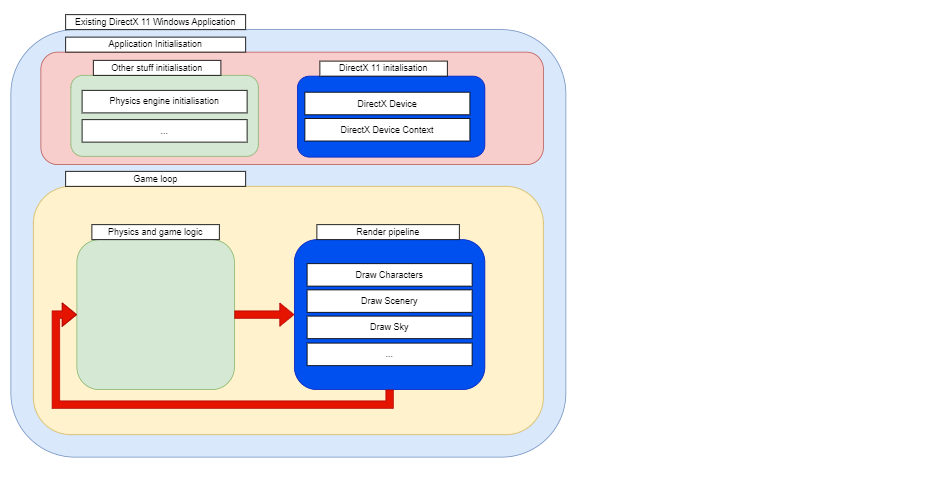

The diagram above was exported from draw.io. Its source (the exported page's mxGraphModel, read from the mxfile embedded in the PNG):
<mxGraphModel dx="5607" dy="2527" grid="1" gridSize="10" guides="1" tooltips="1" connect="1" arrows="1" fold="1" page="1" pageScale="1" pageWidth="827" pageHeight="1169" math="0" shadow="0">
  <root>
    <mxCell id="0" />
    <mxCell id="1" parent="0" />
    <mxCell id="XT86G5iFUfY1uDqCxJD4-81" value="" style="rounded=0;whiteSpace=wrap;html=1;" vertex="1" parent="1">
      <mxGeometry x="-827" width="1244" height="645" as="geometry" />
    </mxCell>
    <mxCell id="XT86G5iFUfY1uDqCxJD4-1" value="" style="rounded=1;whiteSpace=wrap;html=1;fillColor=#dae8fc;strokeColor=#6c8ebf;" vertex="1" parent="1">
      <mxGeometry x="-813" y="39" width="740" height="570" as="geometry" />
    </mxCell>
    <mxCell id="XT86G5iFUfY1uDqCxJD4-2" value="Existing DirectX 11 Windows Application" style="rounded=0;whiteSpace=wrap;html=1;" vertex="1" parent="1">
      <mxGeometry x="-740" y="19" width="240" height="20" as="geometry" />
    </mxCell>
    <mxCell id="XT86G5iFUfY1uDqCxJD4-3" value="" style="rounded=1;whiteSpace=wrap;html=1;fillColor=#fff2cc;strokeColor=#d6b656;" vertex="1" parent="1">
      <mxGeometry x="-783" y="248" width="680" height="331" as="geometry" />
    </mxCell>
    <mxCell id="XT86G5iFUfY1uDqCxJD4-4" value="" style="rounded=1;whiteSpace=wrap;html=1;fillColor=#d5e8d4;strokeColor=#82b366;" vertex="1" parent="1">
      <mxGeometry x="-725" y="319" width="210" height="200" as="geometry" />
    </mxCell>
    <mxCell id="XT86G5iFUfY1uDqCxJD4-5" value="" style="rounded=1;whiteSpace=wrap;html=1;fillColor=#0050ef;fontColor=#ffffff;strokeColor=#001DBC;" vertex="1" parent="1">
      <mxGeometry x="-435" y="319" width="254" height="200" as="geometry" />
    </mxCell>
    <mxCell id="XT86G5iFUfY1uDqCxJD4-6" value="Game loop" style="rounded=0;whiteSpace=wrap;html=1;" vertex="1" parent="1">
      <mxGeometry x="-740" y="228" width="240" height="20" as="geometry" />
    </mxCell>
    <mxCell id="XT86G5iFUfY1uDqCxJD4-7" value="Render pipeline" style="rounded=0;whiteSpace=wrap;html=1;" vertex="1" parent="1">
      <mxGeometry x="-405" y="299" width="190" height="20" as="geometry" />
    </mxCell>
    <mxCell id="XT86G5iFUfY1uDqCxJD4-8" value="Draw Characters" style="rounded=0;whiteSpace=wrap;html=1;" vertex="1" parent="1">
      <mxGeometry x="-418" y="351" width="220" height="30" as="geometry" />
    </mxCell>
    <mxCell id="XT86G5iFUfY1uDqCxJD4-9" value="Draw Scenery" style="rounded=0;whiteSpace=wrap;html=1;" vertex="1" parent="1">
      <mxGeometry x="-418" y="386" width="220" height="30" as="geometry" />
    </mxCell>
    <mxCell id="XT86G5iFUfY1uDqCxJD4-10" value="Draw Sky" style="rounded=0;whiteSpace=wrap;html=1;" vertex="1" parent="1">
      <mxGeometry x="-418" y="421" width="220" height="30" as="geometry" />
    </mxCell>
    <mxCell id="XT86G5iFUfY1uDqCxJD4-12" value="..." style="rounded=0;whiteSpace=wrap;html=1;" vertex="1" parent="1">
      <mxGeometry x="-418" y="457" width="220" height="30" as="geometry" />
    </mxCell>
    <mxCell id="XT86G5iFUfY1uDqCxJD4-14" value="Physics and game logic" style="rounded=0;whiteSpace=wrap;html=1;" vertex="1" parent="1">
      <mxGeometry x="-705" y="299" width="170" height="20" as="geometry" />
    </mxCell>
    <mxCell id="XT86G5iFUfY1uDqCxJD4-15" value="" style="rounded=1;whiteSpace=wrap;html=1;fillColor=#f8cecc;strokeColor=#b85450;" vertex="1" parent="1">
      <mxGeometry x="-773" y="69" width="670" height="150" as="geometry" />
    </mxCell>
    <mxCell id="XT86G5iFUfY1uDqCxJD4-16" value="Application Initialisation" style="rounded=0;whiteSpace=wrap;html=1;" vertex="1" parent="1">
      <mxGeometry x="-740" y="49" width="240" height="20" as="geometry" />
    </mxCell>
    <mxCell id="XT86G5iFUfY1uDqCxJD4-18" value="" style="rounded=1;whiteSpace=wrap;html=1;fillColor=#d5e8d4;strokeColor=#82b366;" vertex="1" parent="1">
      <mxGeometry x="-733" y="100" width="250" height="108" as="geometry" />
    </mxCell>
    <mxCell id="XT86G5iFUfY1uDqCxJD4-19" value="Other stuff initialisation" style="rounded=0;whiteSpace=wrap;html=1;" vertex="1" parent="1">
      <mxGeometry x="-703" y="80" width="170" height="20" as="geometry" />
    </mxCell>
    <mxCell id="XT86G5iFUfY1uDqCxJD4-22" value="" style="rounded=1;whiteSpace=wrap;html=1;fillColor=#0050ef;fontColor=#ffffff;strokeColor=#001DBC;" vertex="1" parent="1">
      <mxGeometry x="-431" y="101" width="250" height="108" as="geometry" />
    </mxCell>
    <mxCell id="XT86G5iFUfY1uDqCxJD4-23" value="DirectX 11 initalisation" style="rounded=0;whiteSpace=wrap;html=1;" vertex="1" parent="1">
      <mxGeometry x="-401" y="81" width="170" height="20" as="geometry" />
    </mxCell>
    <mxCell id="XT86G5iFUfY1uDqCxJD4-24" value="DirectX Device" style="rounded=0;whiteSpace=wrap;html=1;" vertex="1" parent="1">
      <mxGeometry x="-421" y="122.5" width="220" height="30" as="geometry" />
    </mxCell>
    <mxCell id="XT86G5iFUfY1uDqCxJD4-25" value="DirectX Device Context" style="rounded=0;whiteSpace=wrap;html=1;" vertex="1" parent="1">
      <mxGeometry x="-421" y="157.5" width="220" height="30" as="geometry" />
    </mxCell>
    <mxCell id="XT86G5iFUfY1uDqCxJD4-26" value="Physics engine initialisation" style="rounded=0;whiteSpace=wrap;html=1;" vertex="1" parent="1">
      <mxGeometry x="-718" y="120" width="220" height="30" as="geometry" />
    </mxCell>
    <mxCell id="XT86G5iFUfY1uDqCxJD4-27" value="..." style="rounded=0;whiteSpace=wrap;html=1;" vertex="1" parent="1">
      <mxGeometry x="-718" y="159" width="220" height="30" as="geometry" />
    </mxCell>
    <mxCell id="XT86G5iFUfY1uDqCxJD4-29" value="" style="shape=flexArrow;endArrow=classic;html=1;rounded=0;exitX=1;exitY=0.5;exitDx=0;exitDy=0;entryX=0;entryY=0.5;entryDx=0;entryDy=0;fillColor=#e51400;strokeColor=#B20000;" edge="1" parent="1" source="XT86G5iFUfY1uDqCxJD4-4" target="XT86G5iFUfY1uDqCxJD4-5">
      <mxGeometry width="50" height="50" relative="1" as="geometry">
        <mxPoint x="-383" y="299" as="sourcePoint" />
        <mxPoint x="-333" y="249" as="targetPoint" />
      </mxGeometry>
    </mxCell>
    <mxCell id="XT86G5iFUfY1uDqCxJD4-30" value="" style="shape=flexArrow;endArrow=classic;html=1;rounded=0;exitX=0.5;exitY=1;exitDx=0;exitDy=0;entryX=0;entryY=0.5;entryDx=0;entryDy=0;fillColor=#e51400;strokeColor=#B20000;" edge="1" parent="1" source="XT86G5iFUfY1uDqCxJD4-5" target="XT86G5iFUfY1uDqCxJD4-4">
      <mxGeometry width="50" height="50" relative="1" as="geometry">
        <mxPoint x="-505" y="429" as="sourcePoint" />
        <mxPoint x="-425" y="429" as="targetPoint" />
        <Array as="points">
          <mxPoint x="-308" y="539" />
          <mxPoint x="-753" y="539" />
          <mxPoint x="-753" y="419" />
        </Array>
      </mxGeometry>
    </mxCell>
  </root>
</mxGraphModel>